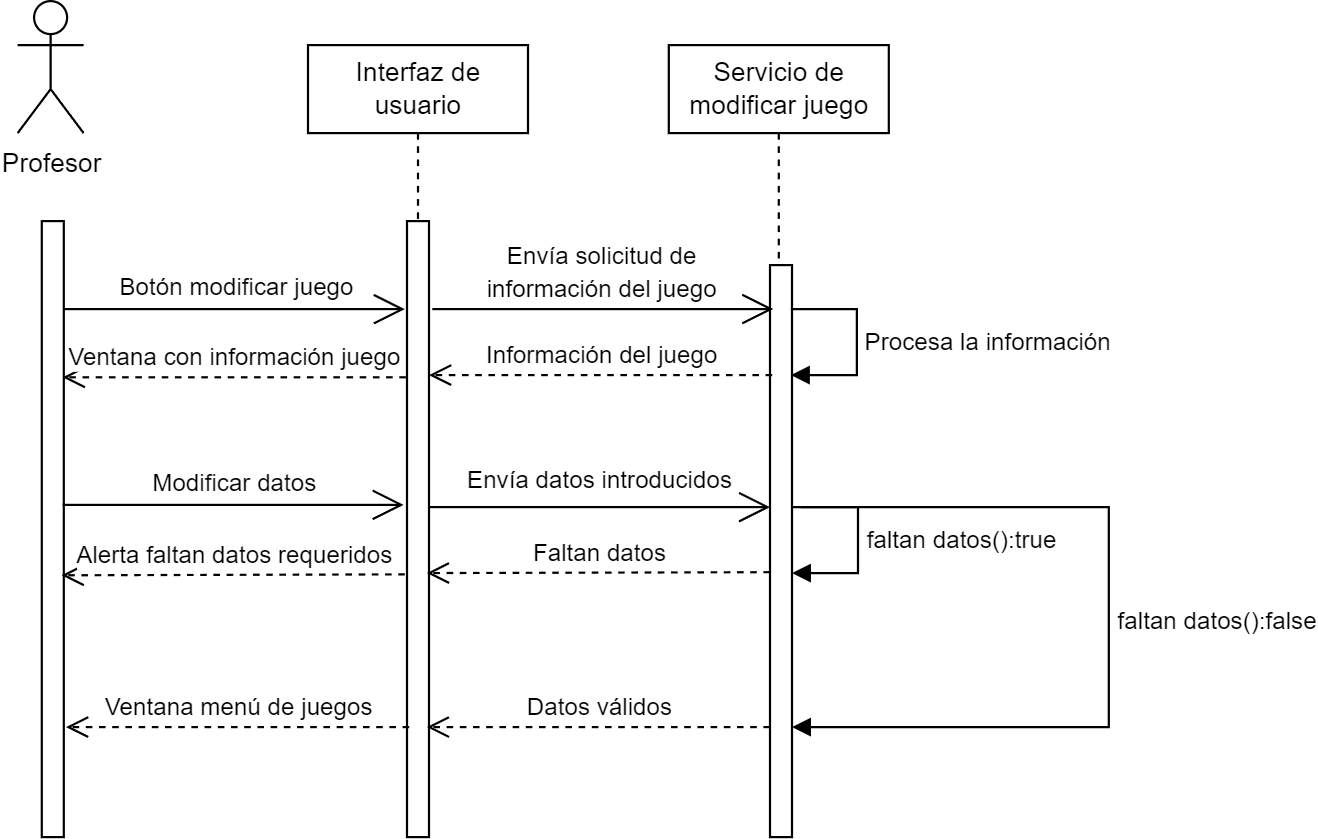

The diagram above was exported from draw.io. Its source (the exported page's mxGraphModel, read from the mxfile embedded in the PNG):
<mxGraphModel dx="1050" dy="491" grid="1" gridSize="10" guides="1" tooltips="1" connect="1" arrows="1" fold="1" page="1" pageScale="1" pageWidth="827" pageHeight="1169" math="0" shadow="0">
  <root>
    <mxCell id="0" />
    <mxCell id="1" parent="0" />
    <mxCell id="s6CvuqEAvhBww4am7Zfw-97" value="Ventana con información juego" style="html=1;verticalAlign=bottom;endArrow=open;dashed=1;endSize=8;edgeStyle=elbowEdgeStyle;elbow=vertical;curved=0;rounded=0;" edge="1" parent="1">
      <mxGeometry relative="1" as="geometry">
        <mxPoint x="257" y="971" as="sourcePoint" />
        <mxPoint x="101" y="971.6700000000001" as="targetPoint" />
      </mxGeometry>
    </mxCell>
    <mxCell id="s6CvuqEAvhBww4am7Zfw-98" value="Profesor" style="shape=umlActor;verticalLabelPosition=bottom;verticalAlign=top;html=1;" vertex="1" parent="1">
      <mxGeometry x="80.5" y="800" width="30" height="60" as="geometry" />
    </mxCell>
    <mxCell id="s6CvuqEAvhBww4am7Zfw-99" value="" style="html=1;points=[];perimeter=orthogonalPerimeter;outlineConnect=0;targetShapes=umlLifeline;portConstraint=eastwest;newEdgeStyle={&quot;edgeStyle&quot;:&quot;elbowEdgeStyle&quot;,&quot;elbow&quot;:&quot;vertical&quot;,&quot;curved&quot;:0,&quot;rounded&quot;:0};" vertex="1" parent="1">
      <mxGeometry x="91.5" y="900" width="10" height="280" as="geometry" />
    </mxCell>
    <mxCell id="s6CvuqEAvhBww4am7Zfw-100" value="Interfaz de usuario" style="shape=umlLifeline;perimeter=lifelinePerimeter;whiteSpace=wrap;html=1;container=1;dropTarget=0;collapsible=0;recursiveResize=0;outlineConnect=0;portConstraint=eastwest;newEdgeStyle={&quot;edgeStyle&quot;:&quot;elbowEdgeStyle&quot;,&quot;elbow&quot;:&quot;vertical&quot;,&quot;curved&quot;:0,&quot;rounded&quot;:0};" vertex="1" parent="1">
      <mxGeometry x="212.5" y="820" width="100" height="80" as="geometry" />
    </mxCell>
    <mxCell id="s6CvuqEAvhBww4am7Zfw-101" value="" style="html=1;points=[];perimeter=orthogonalPerimeter;outlineConnect=0;targetShapes=umlLifeline;portConstraint=eastwest;newEdgeStyle={&quot;edgeStyle&quot;:&quot;elbowEdgeStyle&quot;,&quot;elbow&quot;:&quot;vertical&quot;,&quot;curved&quot;:0,&quot;rounded&quot;:0};" vertex="1" parent="1">
      <mxGeometry x="257.5" y="900" width="10" height="280" as="geometry" />
    </mxCell>
    <mxCell id="s6CvuqEAvhBww4am7Zfw-102" value="Servicio de modificar juego" style="shape=umlLifeline;perimeter=lifelinePerimeter;whiteSpace=wrap;html=1;container=1;dropTarget=0;collapsible=0;recursiveResize=0;outlineConnect=0;portConstraint=eastwest;newEdgeStyle={&quot;edgeStyle&quot;:&quot;elbowEdgeStyle&quot;,&quot;elbow&quot;:&quot;vertical&quot;,&quot;curved&quot;:0,&quot;rounded&quot;:0};" vertex="1" parent="1">
      <mxGeometry x="376.5" y="820" width="100" height="290" as="geometry" />
    </mxCell>
    <mxCell id="s6CvuqEAvhBww4am7Zfw-103" value="" style="html=1;points=[];perimeter=orthogonalPerimeter;outlineConnect=0;targetShapes=umlLifeline;portConstraint=eastwest;newEdgeStyle={&quot;edgeStyle&quot;:&quot;elbowEdgeStyle&quot;,&quot;elbow&quot;:&quot;vertical&quot;,&quot;curved&quot;:0,&quot;rounded&quot;:0};" vertex="1" parent="1">
      <mxGeometry x="422.5" y="920" width="10" height="260" as="geometry" />
    </mxCell>
    <mxCell id="s6CvuqEAvhBww4am7Zfw-104" value="" style="group" vertex="1" connectable="0" parent="1">
      <mxGeometry x="101.5" y="915" width="155" height="30" as="geometry" />
    </mxCell>
    <mxCell id="s6CvuqEAvhBww4am7Zfw-105" value="" style="endArrow=open;endFill=1;endSize=12;html=1;rounded=0;" edge="1" parent="s6CvuqEAvhBww4am7Zfw-104">
      <mxGeometry width="160" relative="1" as="geometry">
        <mxPoint y="25" as="sourcePoint" />
        <mxPoint x="155" y="25" as="targetPoint" />
      </mxGeometry>
    </mxCell>
    <mxCell id="s6CvuqEAvhBww4am7Zfw-106" value="&lt;font style=&quot;font-size: 11px;&quot;&gt;Botón modificar juego&lt;/font&gt;" style="text;html=1;strokeColor=none;fillColor=none;align=center;verticalAlign=middle;whiteSpace=wrap;rounded=0;" vertex="1" parent="s6CvuqEAvhBww4am7Zfw-104">
      <mxGeometry x="15" width="127" height="30" as="geometry" />
    </mxCell>
    <mxCell id="s6CvuqEAvhBww4am7Zfw-107" value="" style="group" vertex="1" connectable="0" parent="1">
      <mxGeometry x="101" y="1004" width="155" height="30" as="geometry" />
    </mxCell>
    <mxCell id="s6CvuqEAvhBww4am7Zfw-108" value="" style="endArrow=open;endFill=1;endSize=12;html=1;rounded=0;" edge="1" parent="s6CvuqEAvhBww4am7Zfw-107">
      <mxGeometry width="160" relative="1" as="geometry">
        <mxPoint y="25" as="sourcePoint" />
        <mxPoint x="155" y="25" as="targetPoint" />
      </mxGeometry>
    </mxCell>
    <mxCell id="s6CvuqEAvhBww4am7Zfw-109" value="&lt;font style=&quot;font-size: 11px;&quot;&gt;Modificar datos&lt;/font&gt;" style="text;html=1;strokeColor=none;fillColor=none;align=center;verticalAlign=middle;whiteSpace=wrap;rounded=0;" vertex="1" parent="s6CvuqEAvhBww4am7Zfw-107">
      <mxGeometry x="15" width="127" height="30" as="geometry" />
    </mxCell>
    <mxCell id="s6CvuqEAvhBww4am7Zfw-110" value="" style="group" vertex="1" connectable="0" parent="1">
      <mxGeometry x="267.5" y="1005" width="155" height="30" as="geometry" />
    </mxCell>
    <mxCell id="s6CvuqEAvhBww4am7Zfw-111" value="" style="endArrow=open;endFill=1;endSize=12;html=1;rounded=0;" edge="1" parent="s6CvuqEAvhBww4am7Zfw-110">
      <mxGeometry width="160" relative="1" as="geometry">
        <mxPoint y="25" as="sourcePoint" />
        <mxPoint x="155" y="25" as="targetPoint" />
      </mxGeometry>
    </mxCell>
    <mxCell id="s6CvuqEAvhBww4am7Zfw-112" value="&lt;font style=&quot;font-size: 11px;&quot;&gt;Envía datos introducidos&lt;/font&gt;" style="text;html=1;strokeColor=none;fillColor=none;align=center;verticalAlign=middle;whiteSpace=wrap;rounded=0;" vertex="1" parent="1">
      <mxGeometry x="281.5" y="1003" width="127" height="30" as="geometry" />
    </mxCell>
    <mxCell id="s6CvuqEAvhBww4am7Zfw-113" value="faltan datos():true" style="html=1;align=left;spacingLeft=2;endArrow=block;rounded=0;edgeStyle=orthogonalEdgeStyle;curved=0;rounded=0;" edge="1" parent="1">
      <mxGeometry relative="1" as="geometry">
        <mxPoint x="432.5" y="1030" as="sourcePoint" />
        <Array as="points">
          <mxPoint x="462.5" y="1030" />
          <mxPoint x="462.5" y="1060" />
        </Array>
        <mxPoint x="432.5" y="1060" as="targetPoint" />
      </mxGeometry>
    </mxCell>
    <mxCell id="s6CvuqEAvhBww4am7Zfw-114" value="Faltan datos" style="html=1;verticalAlign=bottom;endArrow=open;dashed=1;endSize=8;edgeStyle=elbowEdgeStyle;elbow=vertical;curved=0;rounded=0;" edge="1" parent="1">
      <mxGeometry relative="1" as="geometry">
        <mxPoint x="422.5" y="1059.58" as="sourcePoint" />
        <mxPoint x="266.5" y="1060.25" as="targetPoint" />
      </mxGeometry>
    </mxCell>
    <mxCell id="s6CvuqEAvhBww4am7Zfw-115" value="Alerta faltan datos requeridos" style="html=1;verticalAlign=bottom;endArrow=open;dashed=1;endSize=8;edgeStyle=elbowEdgeStyle;elbow=vertical;curved=0;rounded=0;" edge="1" parent="1">
      <mxGeometry relative="1" as="geometry">
        <mxPoint x="256.5" y="1060.58" as="sourcePoint" />
        <mxPoint x="100.5" y="1061.25" as="targetPoint" />
      </mxGeometry>
    </mxCell>
    <mxCell id="s6CvuqEAvhBww4am7Zfw-116" value="faltan datos():false" style="html=1;align=left;spacingLeft=2;endArrow=block;rounded=0;edgeStyle=orthogonalEdgeStyle;curved=0;rounded=0;" edge="1" parent="1" target="s6CvuqEAvhBww4am7Zfw-103">
      <mxGeometry relative="1" as="geometry">
        <mxPoint x="436.5" y="1030" as="sourcePoint" />
        <Array as="points">
          <mxPoint x="576.5" y="1030" />
          <mxPoint x="576.5" y="1130" />
        </Array>
        <mxPoint x="436.5" y="1100" as="targetPoint" />
      </mxGeometry>
    </mxCell>
    <mxCell id="s6CvuqEAvhBww4am7Zfw-117" value="Datos válidos" style="html=1;verticalAlign=bottom;endArrow=open;dashed=1;endSize=8;edgeStyle=elbowEdgeStyle;elbow=vertical;curved=0;rounded=0;" edge="1" parent="1">
      <mxGeometry relative="1" as="geometry">
        <mxPoint x="422.5" y="1130" as="sourcePoint" />
        <mxPoint x="266.5" y="1130.67" as="targetPoint" />
      </mxGeometry>
    </mxCell>
    <mxCell id="s6CvuqEAvhBww4am7Zfw-118" value="Ventana menú de juegos" style="html=1;verticalAlign=bottom;endArrow=open;dashed=1;endSize=8;edgeStyle=elbowEdgeStyle;elbow=vertical;curved=0;rounded=0;" edge="1" parent="1">
      <mxGeometry relative="1" as="geometry">
        <mxPoint x="258.5" y="1130" as="sourcePoint" />
        <mxPoint x="102.5" y="1130.67" as="targetPoint" />
      </mxGeometry>
    </mxCell>
    <mxCell id="s6CvuqEAvhBww4am7Zfw-119" value="" style="group" vertex="1" connectable="0" parent="1">
      <mxGeometry x="269" y="908" width="155" height="37" as="geometry" />
    </mxCell>
    <mxCell id="s6CvuqEAvhBww4am7Zfw-120" value="" style="group" vertex="1" connectable="0" parent="s6CvuqEAvhBww4am7Zfw-119">
      <mxGeometry y="7" width="155" height="30" as="geometry" />
    </mxCell>
    <mxCell id="s6CvuqEAvhBww4am7Zfw-121" value="" style="endArrow=open;endFill=1;endSize=12;html=1;rounded=0;" edge="1" parent="s6CvuqEAvhBww4am7Zfw-120">
      <mxGeometry width="160" relative="1" as="geometry">
        <mxPoint y="25" as="sourcePoint" />
        <mxPoint x="155" y="25" as="targetPoint" />
      </mxGeometry>
    </mxCell>
    <mxCell id="s6CvuqEAvhBww4am7Zfw-122" value="&lt;font style=&quot;font-size: 11px;&quot;&gt;Envía solicitud de información del juego&lt;/font&gt;" style="text;html=1;strokeColor=none;fillColor=none;align=center;verticalAlign=middle;whiteSpace=wrap;rounded=0;" vertex="1" parent="s6CvuqEAvhBww4am7Zfw-119">
      <mxGeometry x="14" width="127" height="30" as="geometry" />
    </mxCell>
    <mxCell id="s6CvuqEAvhBww4am7Zfw-123" value="Procesa la información" style="html=1;align=left;spacingLeft=2;endArrow=block;rounded=0;edgeStyle=orthogonalEdgeStyle;curved=0;rounded=0;" edge="1" parent="1">
      <mxGeometry relative="1" as="geometry">
        <mxPoint x="432" y="940" as="sourcePoint" />
        <Array as="points">
          <mxPoint x="462" y="940" />
          <mxPoint x="462" y="970" />
        </Array>
        <mxPoint x="432" y="970" as="targetPoint" />
      </mxGeometry>
    </mxCell>
    <mxCell id="s6CvuqEAvhBww4am7Zfw-124" value="Información del juego" style="html=1;verticalAlign=bottom;endArrow=open;dashed=1;endSize=8;edgeStyle=elbowEdgeStyle;elbow=vertical;curved=0;rounded=0;" edge="1" parent="1">
      <mxGeometry relative="1" as="geometry">
        <mxPoint x="423.5" y="969.9999999999999" as="sourcePoint" />
        <mxPoint x="267.5" y="970.67" as="targetPoint" />
      </mxGeometry>
    </mxCell>
  </root>
</mxGraphModel>